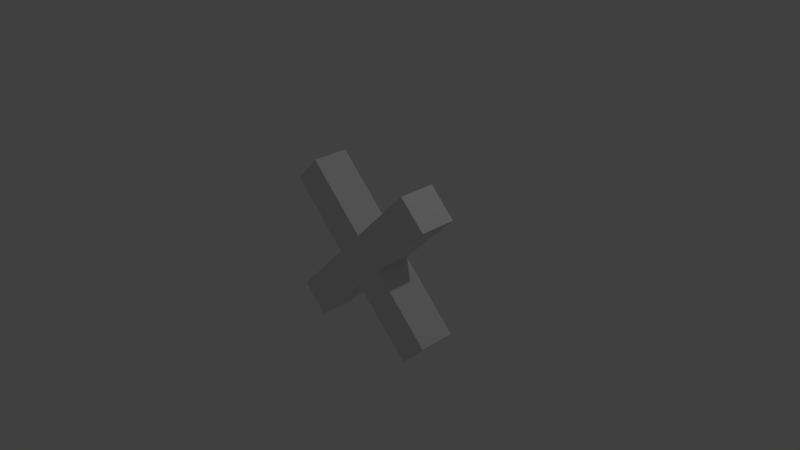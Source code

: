 # Source: Cross.blend  (saved by Blender 2.77.0; exported with 4.5.12 LTS)
import bpy
from mathutils import Matrix  # noqa: F401  (used for matrix-valued properties, if any)

bpy.ops.wm.read_factory_settings(use_empty=True)
scene = bpy.context.scene
scene.name = 'Scene'

# ---- collections
col_collection_1 = bpy.data.collections.new('Collection 1'); scene.collection.children.link(col_collection_1)

# ---- world
world_world = bpy.data.worlds.new('World'); scene.world = world_world
world_world.color = (0.05088, 0.05088, 0.05088)
world_world.use_sun_shadow = False
world_world.sun_shadow_jitter_overblur = 0.0
world_world.cycles.sampling_method = 'MANUAL'

# ---- cameras
cam_camera = bpy.data.cameras.new('Camera')
cam_camera.clip_end = 100.0
cam_camera.lens = 35.0
cam_camera.sensor_width = 32.0
cam_camera.sensor_height = 18.0
cam_camera.ortho_scale = 7.314
cam_camera.dof.focus_distance = 0.0
cam_camera.dof.aperture_fstop = 128.0

# ---- lights
light_lamp = bpy.data.lights.new('Lamp', 'POINT')
light_lamp.transmission_factor = 0.0
light_lamp.cutoff_distance = 30.0
light_lamp.energy = 100.0
light_lamp.shadow_buffer_clip_start = 1.001
light_lamp.shadow_soft_size = 0.1
light_lamp.shadow_maximum_resolution = 0.006
light_lamp.use_absolute_resolution = True

# ---- meshes
me_cube_001 = bpy.data.meshes.new('Cube.001')
me_cube_001.from_pydata([(0.1768, -0.25, 0.1768), (0.7955, -0.25, 1.149), (1.149, -0.25, 0.7955), (0.9723, -0.25, 0.9723), (0.0, -0.25, 0.3536), (-0.1768, -0.25, 0.1768), (-0.7955, -0.25, 1.149), (-1.149, -0.25, 0.7955), (-0.9723, -0.25, 0.9723), (0.3536, -0.25, 0.0), (0.1768, -0.25, -0.1768), (0.7955, -0.25, -1.149), (1.149, -0.25, -0.7955), (0.9723, -0.25, -0.9723), (0.0, -0.25, -0.3536), (-0.3536, -0.25, 0.0), (-0.1768, -0.25, -0.1768), (-0.7955, -0.25, -1.149), (-1.149, -0.25, -0.7955), (-0.9723, -0.25, -0.9723), (0.1768, 0.25, 0.1768), (0.7955, 0.25, 1.149), (1.149, 0.25, 0.7955), (0.9723, 0.25, 0.9723), (0.0, 0.25, 0.3536), (-0.1768, 0.25, 0.1768), (-0.7955, 0.25, 1.149), (-1.149, 0.25, 0.7955), (-0.9723, 0.25, 0.9723), (0.3536, 0.25, 0.0), (0.1768, 0.25, -0.1768), (0.7955, 0.25, -1.149), (1.149, 0.25, -0.7955), (0.9723, 0.25, -0.9723), (0.0, 0.25, -0.3536), (-0.3536, 0.25, 0.0), (-0.1768, 0.25, -0.1768), (-0.7955, 0.25, -1.149), (-1.149, 0.25, -0.7955), (-0.9723, 0.25, -0.9723)], [], [(4, 0, 3, 1), (0, 9, 2, 3), (4, 6, 8, 5), (29, 22, 2, 9), (5, 8, 7, 15), (14, 11, 13, 10), (35, 15, 7, 27), (10, 13, 12, 9), (14, 16, 19, 17), (29, 9, 12, 32), (16, 15, 18, 19), (14, 10, 16), (5, 15, 16), (4, 5, 0), (0, 10, 9), (16, 10, 0, 5), (38, 39, 19, 18), (39, 37, 17, 19), (17, 37, 34, 14), (32, 12, 13, 33), (33, 13, 11, 31), (14, 34, 31, 11), (27, 7, 8, 28), (28, 8, 6, 26), (4, 24, 26, 6), (22, 23, 3, 2), (23, 21, 1, 3), (1, 21, 24, 4), (24, 21, 23, 20), (20, 23, 22, 29), (24, 25, 28, 26), (25, 35, 27, 28), (34, 30, 33, 31), (30, 29, 32, 33), (34, 37, 39, 36), (36, 39, 38, 35), (34, 36, 30), (25, 36, 35), (24, 20, 25), (20, 29, 30), (36, 25, 20, 30), (35, 38, 18, 15)])
me_cube_001.use_remesh_preserve_volume = False
me_cube_001.use_remesh_preserve_attributes = False
me_cube_001.use_mirror_vertex_groups = False
me_cube_001.update()

# ---- objects
ob_cube = bpy.data.objects.new('Cube', me_cube_001)
ob_lamp = bpy.data.objects.new('Lamp', light_lamp)
ob_camera = bpy.data.objects.new('Camera', cam_camera)

# ---- transforms, parenting, visibility, modifiers, constraints
ob_cube.location = (0.0, 0.0, 0.0)
ob_cube.lineart.crease_threshold = 0.0
ob_lamp.location = (4.076, 1.005, 5.904)
ob_lamp.rotation_euler = (0.6503, 0.05522, 1.866)
ob_lamp.lock_rotations_4d = False
ob_lamp.empty_display_type = 'ARROWS'
ob_lamp.color = (0.0, 0.0, 0.0, 0.0)
ob_lamp.lineart.crease_threshold = 0.0
ob_camera.location = (7.481, -6.508, 5.344)
ob_camera.rotation_euler = (1.109, 0.01082, 0.8149)
ob_camera.lock_rotations_4d = False
ob_camera.empty_display_type = 'ARROWS'
ob_camera.color = (0.0, 0.0, 0.0, 0.0)
ob_camera.display_type = 'WIRE'
ob_camera.lineart.crease_threshold = 0.0

# ---- collection membership
col_collection_1.objects.link(ob_cube)
col_collection_1.objects.link(ob_lamp)
col_collection_1.objects.link(ob_camera)

# ---- scene / render settings (as saved in the file)
scene.camera = ob_camera
scene.frame_start = 1; scene.frame_end = 250; scene.frame_set(1)
scene.render.engine = 'BLENDER_EEVEE_NEXT'
scene.render.resolution_percentage = 50
scene.render.dither_intensity = 0.0
scene.cycles.use_denoising = False
scene.cycles.samples = 128
scene.cycles.sampling_pattern = 'TABULATED_SOBOL'
scene.cycles.light_sampling_threshold = 0.0
scene.cycles.use_adaptive_sampling = False
scene.cycles.use_light_tree = False
scene.cycles.blur_glossy = 0.0
scene.cycles.sample_clamp_indirect = 0.0
scene.view_settings.view_transform = 'Standard'
bpy.context.view_layer.update()
